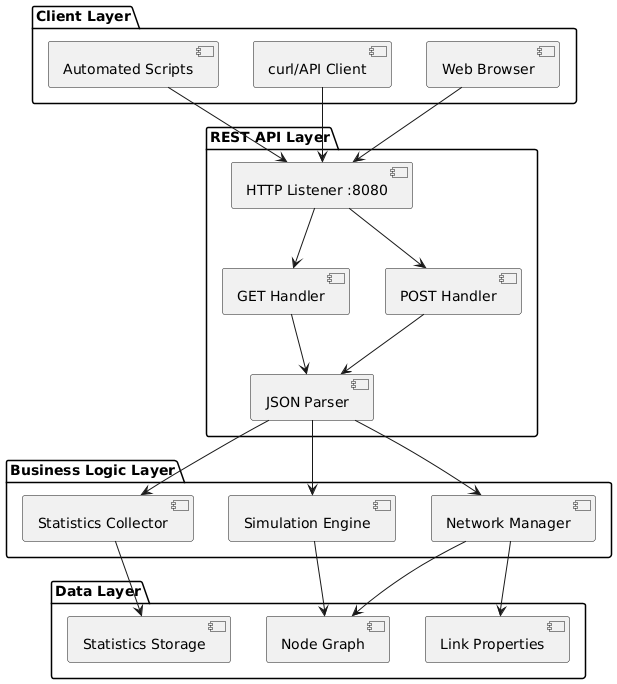

The diagram above was rendered by PlantUML. Its source (embedded in the PNG):
@startuml
package "Client Layer" {
    [Web Browser]
    [curl/API Client]
    [Automated Scripts]
}

package "REST API Layer" {
    [HTTP Listener :8080]
    [GET Handler]
    [POST Handler]
    [JSON Parser]
}

package "Business Logic Layer" {
    [Network Manager]
    [Simulation Engine]
    [Statistics Collector]
}

package "Data Layer" {
    [Node Graph]
    [Link Properties]
    [Statistics Storage]
}

[Web Browser] --> [HTTP Listener :8080]
[curl/API Client] --> [HTTP Listener :8080]
[Automated Scripts] --> [HTTP Listener :8080]

[HTTP Listener :8080] --> [GET Handler]
[HTTP Listener :8080] --> [POST Handler]
[GET Handler] --> [JSON Parser]
[POST Handler] --> [JSON Parser]

[JSON Parser] --> [Network Manager]
[JSON Parser] --> [Simulation Engine]
[JSON Parser] --> [Statistics Collector]

[Network Manager] --> [Node Graph]
[Network Manager] --> [Link Properties]
[Simulation Engine] --> [Node Graph]
[Statistics Collector] --> [Statistics Storage]
@enduml